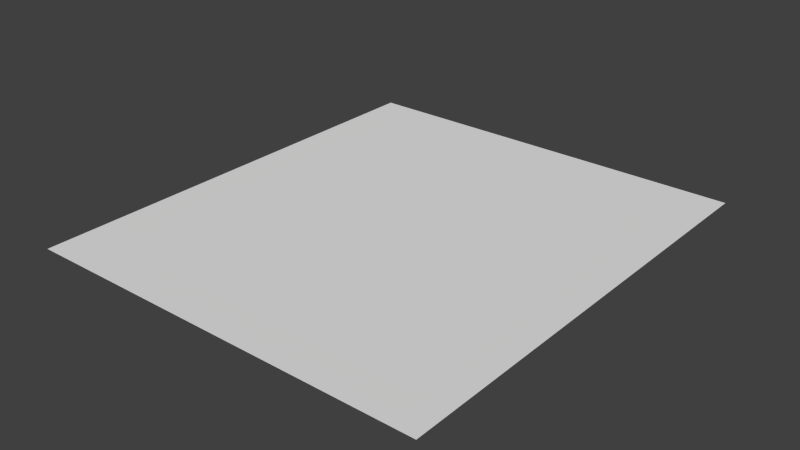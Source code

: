 # Source: tapis.blend  (saved by Blender 2.76.0; exported with 4.5.12 LTS)
import bpy
from mathutils import Matrix  # noqa: F401  (used for matrix-valued properties, if any)

bpy.ops.wm.read_factory_settings(use_empty=True)
scene = bpy.context.scene
scene.name = 'Scene'

# ---- collections
col_collection_1 = bpy.data.collections.new('Collection 1'); scene.collection.children.link(col_collection_1)

# ---- world
world_world = bpy.data.worlds.new('World'); scene.world = world_world
world_world.color = (0.05088, 0.05088, 0.05088)
world_world.use_sun_shadow = False
world_world.sun_shadow_jitter_overblur = 0.0
world_world.cycles.sampling_method = 'MANUAL'
world_world.cycles.sample_map_resolution = 256

# ---- meshes
me_plane = bpy.data.meshes.new('Plane')
me_plane.from_pydata([(-2.398, -0.9996, 8.054), (2.398, -0.9996, 8.054), (-2.398, -0.9996, -8.054), (2.398, -0.9996, -8.054)], [], [(0, 1, 3, 2)])
_uv = me_plane.uv_layers.new(name='UVMap')
_uv.uv.foreach_set('vector', [0.0007414, 0.000984, 0.9993, 0.000984, 0.9993, 0.999, 0.0007414, 0.999])
me_plane.use_remesh_preserve_volume = False
me_plane.use_remesh_preserve_attributes = False
me_plane.use_mirror_vertex_groups = False
me_plane.update()

# ---- objects
ob_poster = bpy.data.objects.new('poster', me_plane)

# ---- transforms, parenting, visibility, modifiers, constraints
ob_poster.location = (0.0, 0.0, 0.8)
ob_poster.rotation_euler = (1.571, -0.0, 0.0)
ob_poster.scale = (0.7849, 1.047, 0.2616)
ob_poster.lineart.crease_threshold = 0.0

# ---- collection membership
col_collection_1.objects.link(ob_poster)

# ---- scene / render settings (as saved in the file)
scene.frame_start = 1; scene.frame_end = 250; scene.frame_set(1)
scene.render.engine = 'BLENDER_EEVEE_NEXT'
scene.render.resolution_percentage = 50
scene.render.dither_intensity = 0.0
scene.cycles.use_denoising = False
scene.cycles.samples = 10
scene.cycles.sampling_pattern = 'TABULATED_SOBOL'
scene.cycles.light_sampling_threshold = 0.0
scene.cycles.use_adaptive_sampling = False
scene.cycles.use_light_tree = False
scene.cycles.blur_glossy = 0.0
scene.cycles.pixel_filter_type = 'GAUSSIAN'
scene.cycles.sample_clamp_indirect = 0.0
scene.view_settings.view_transform = 'Standard'
bpy.context.view_layer.update()

# ---- added for rendering (the .blend has no active camera and no usable light): camera, sun
cam_auto = bpy.data.cameras.new('AutoCamera')
cam_auto.lens = 50.0
cam_auto.sensor_width = 36.0
cam_auto.clip_end = 1000.0
ob_auto_camera = bpy.data.objects.new('AutoCamera', cam_auto)
scene.collection.objects.link(ob_auto_camera)
ob_auto_camera.location = (5.22786, -6.27343, 3.93621)
ob_auto_camera.rotation_euler = (1.09748, -7.21219e-08, 0.694738)
scene.camera = ob_auto_camera
light_auto_sun = bpy.data.lights.new('AutoSun', 'SUN')
light_auto_sun.energy = 3.0
light_auto_sun.angle = 0.0523599
ob_auto_sun = bpy.data.objects.new('AutoSun', light_auto_sun)
scene.collection.objects.link(ob_auto_sun)
ob_auto_sun.rotation_euler = (0.872665, 0.174533, 0.523599)
bpy.context.view_layer.update()
